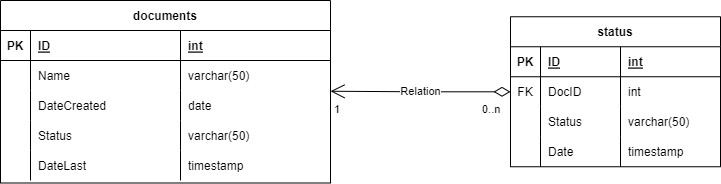

The diagram above was exported from draw.io. Its source (the exported page's mxGraphModel, read from the mxfile embedded in the PNG):
<mxGraphModel dx="1422" dy="705" grid="1" gridSize="10" guides="1" tooltips="1" connect="1" arrows="1" fold="1" page="1" pageScale="1" pageWidth="1100" pageHeight="850" background="none" math="0" shadow="0">
  <root>
    <mxCell id="0" />
    <mxCell id="1" parent="0" />
    <mxCell id="nD6AV80Tj2y8DAq-l1zg-2" value="Relation" style="endArrow=open;html=1;endSize=12;startArrow=diamondThin;startSize=14;startFill=0;edgeStyle=orthogonalEdgeStyle;rounded=0;entryX=1;entryY=0.5;entryDx=0;entryDy=0;" edge="1" parent="1" source="nD6AV80Tj2y8DAq-l1zg-59">
      <mxGeometry relative="1" as="geometry">
        <mxPoint x="520" y="290.75" as="sourcePoint" />
        <mxPoint x="400" y="290.75" as="targetPoint" />
      </mxGeometry>
    </mxCell>
    <mxCell id="nD6AV80Tj2y8DAq-l1zg-3" value="0..n" style="edgeLabel;resizable=0;html=1;align=left;verticalAlign=top;" connectable="0" vertex="1" parent="nD6AV80Tj2y8DAq-l1zg-2">
      <mxGeometry x="-1" relative="1" as="geometry">
        <mxPoint x="-30" y="5" as="offset" />
      </mxGeometry>
    </mxCell>
    <mxCell id="nD6AV80Tj2y8DAq-l1zg-4" value="1" style="edgeLabel;resizable=0;html=1;align=right;verticalAlign=top;" connectable="0" vertex="1" parent="nD6AV80Tj2y8DAq-l1zg-2">
      <mxGeometry x="1" relative="1" as="geometry">
        <mxPoint x="10" y="5" as="offset" />
      </mxGeometry>
    </mxCell>
    <mxCell id="nD6AV80Tj2y8DAq-l1zg-33" value="documents" style="shape=table;startSize=30;container=1;collapsible=1;childLayout=tableLayout;fixedRows=1;rowLines=0;fontStyle=1;align=center;resizeLast=1;" vertex="1" parent="1">
      <mxGeometry x="70" y="200" width="330" height="182.5" as="geometry">
        <mxRectangle x="40" y="10" width="60" height="30" as="alternateBounds" />
      </mxGeometry>
    </mxCell>
    <mxCell id="nD6AV80Tj2y8DAq-l1zg-34" value="" style="shape=tableRow;horizontal=0;startSize=0;swimlaneHead=0;swimlaneBody=0;fillColor=none;collapsible=0;dropTarget=0;points=[[0,0.5],[1,0.5]];portConstraint=eastwest;top=0;left=0;right=0;bottom=1;" vertex="1" parent="nD6AV80Tj2y8DAq-l1zg-33">
      <mxGeometry y="30" width="330" height="30" as="geometry" />
    </mxCell>
    <mxCell id="nD6AV80Tj2y8DAq-l1zg-35" value="PK" style="shape=partialRectangle;connectable=0;fillColor=none;top=0;left=0;bottom=0;right=0;fontStyle=1;overflow=hidden;" vertex="1" parent="nD6AV80Tj2y8DAq-l1zg-34">
      <mxGeometry width="30" height="30" as="geometry">
        <mxRectangle width="30" height="30" as="alternateBounds" />
      </mxGeometry>
    </mxCell>
    <mxCell id="nD6AV80Tj2y8DAq-l1zg-36" value="ID" style="shape=partialRectangle;connectable=0;fillColor=none;top=0;left=0;bottom=0;right=0;align=left;spacingLeft=6;fontStyle=5;overflow=hidden;" vertex="1" parent="nD6AV80Tj2y8DAq-l1zg-34">
      <mxGeometry x="30" width="150" height="30" as="geometry">
        <mxRectangle width="150" height="30" as="alternateBounds" />
      </mxGeometry>
    </mxCell>
    <mxCell id="nD6AV80Tj2y8DAq-l1zg-74" value="int" style="shape=partialRectangle;connectable=0;fillColor=none;top=0;left=0;bottom=0;right=0;align=left;spacingLeft=6;fontStyle=5;overflow=hidden;" vertex="1" parent="nD6AV80Tj2y8DAq-l1zg-34">
      <mxGeometry x="180" width="150" height="30" as="geometry">
        <mxRectangle width="150" height="30" as="alternateBounds" />
      </mxGeometry>
    </mxCell>
    <mxCell id="nD6AV80Tj2y8DAq-l1zg-37" value="" style="shape=tableRow;horizontal=0;startSize=0;swimlaneHead=0;swimlaneBody=0;fillColor=none;collapsible=0;dropTarget=0;points=[[0,0.5],[1,0.5]];portConstraint=eastwest;top=0;left=0;right=0;bottom=0;" vertex="1" parent="nD6AV80Tj2y8DAq-l1zg-33">
      <mxGeometry y="60" width="330" height="30" as="geometry" />
    </mxCell>
    <mxCell id="nD6AV80Tj2y8DAq-l1zg-38" value="" style="shape=partialRectangle;connectable=0;fillColor=none;top=0;left=0;bottom=0;right=0;editable=1;overflow=hidden;" vertex="1" parent="nD6AV80Tj2y8DAq-l1zg-37">
      <mxGeometry width="30" height="30" as="geometry">
        <mxRectangle width="30" height="30" as="alternateBounds" />
      </mxGeometry>
    </mxCell>
    <mxCell id="nD6AV80Tj2y8DAq-l1zg-39" value="Name" style="shape=partialRectangle;connectable=0;fillColor=none;top=0;left=0;bottom=0;right=0;align=left;spacingLeft=6;overflow=hidden;" vertex="1" parent="nD6AV80Tj2y8DAq-l1zg-37">
      <mxGeometry x="30" width="150" height="30" as="geometry">
        <mxRectangle width="150" height="30" as="alternateBounds" />
      </mxGeometry>
    </mxCell>
    <mxCell id="nD6AV80Tj2y8DAq-l1zg-75" value="varchar(50)" style="shape=partialRectangle;connectable=0;fillColor=none;top=0;left=0;bottom=0;right=0;align=left;spacingLeft=6;overflow=hidden;" vertex="1" parent="nD6AV80Tj2y8DAq-l1zg-37">
      <mxGeometry x="180" width="150" height="30" as="geometry">
        <mxRectangle width="150" height="30" as="alternateBounds" />
      </mxGeometry>
    </mxCell>
    <mxCell id="nD6AV80Tj2y8DAq-l1zg-40" value="" style="shape=tableRow;horizontal=0;startSize=0;swimlaneHead=0;swimlaneBody=0;fillColor=none;collapsible=0;dropTarget=0;points=[[0,0.5],[1,0.5]];portConstraint=eastwest;top=0;left=0;right=0;bottom=0;" vertex="1" parent="nD6AV80Tj2y8DAq-l1zg-33">
      <mxGeometry y="90" width="330" height="30" as="geometry" />
    </mxCell>
    <mxCell id="nD6AV80Tj2y8DAq-l1zg-41" value="" style="shape=partialRectangle;connectable=0;fillColor=none;top=0;left=0;bottom=0;right=0;editable=1;overflow=hidden;" vertex="1" parent="nD6AV80Tj2y8DAq-l1zg-40">
      <mxGeometry width="30" height="30" as="geometry">
        <mxRectangle width="30" height="30" as="alternateBounds" />
      </mxGeometry>
    </mxCell>
    <mxCell id="nD6AV80Tj2y8DAq-l1zg-42" value="DateCreated" style="shape=partialRectangle;connectable=0;fillColor=none;top=0;left=0;bottom=0;right=0;align=left;spacingLeft=6;overflow=hidden;" vertex="1" parent="nD6AV80Tj2y8DAq-l1zg-40">
      <mxGeometry x="30" width="150" height="30" as="geometry">
        <mxRectangle width="150" height="30" as="alternateBounds" />
      </mxGeometry>
    </mxCell>
    <mxCell id="nD6AV80Tj2y8DAq-l1zg-76" value="date" style="shape=partialRectangle;connectable=0;fillColor=none;top=0;left=0;bottom=0;right=0;align=left;spacingLeft=6;overflow=hidden;" vertex="1" parent="nD6AV80Tj2y8DAq-l1zg-40">
      <mxGeometry x="180" width="150" height="30" as="geometry">
        <mxRectangle width="150" height="30" as="alternateBounds" />
      </mxGeometry>
    </mxCell>
    <mxCell id="nD6AV80Tj2y8DAq-l1zg-43" value="" style="shape=tableRow;horizontal=0;startSize=0;swimlaneHead=0;swimlaneBody=0;fillColor=none;collapsible=0;dropTarget=0;points=[[0,0.5],[1,0.5]];portConstraint=eastwest;top=0;left=0;right=0;bottom=0;" vertex="1" parent="nD6AV80Tj2y8DAq-l1zg-33">
      <mxGeometry y="120" width="330" height="30" as="geometry" />
    </mxCell>
    <mxCell id="nD6AV80Tj2y8DAq-l1zg-44" value="" style="shape=partialRectangle;connectable=0;fillColor=none;top=0;left=0;bottom=0;right=0;editable=1;overflow=hidden;" vertex="1" parent="nD6AV80Tj2y8DAq-l1zg-43">
      <mxGeometry width="30" height="30" as="geometry">
        <mxRectangle width="30" height="30" as="alternateBounds" />
      </mxGeometry>
    </mxCell>
    <mxCell id="nD6AV80Tj2y8DAq-l1zg-45" value="Status" style="shape=partialRectangle;connectable=0;fillColor=none;top=0;left=0;bottom=0;right=0;align=left;spacingLeft=6;overflow=hidden;" vertex="1" parent="nD6AV80Tj2y8DAq-l1zg-43">
      <mxGeometry x="30" width="150" height="30" as="geometry">
        <mxRectangle width="150" height="30" as="alternateBounds" />
      </mxGeometry>
    </mxCell>
    <mxCell id="nD6AV80Tj2y8DAq-l1zg-77" value="varchar(50)" style="shape=partialRectangle;connectable=0;fillColor=none;top=0;left=0;bottom=0;right=0;align=left;spacingLeft=6;overflow=hidden;" vertex="1" parent="nD6AV80Tj2y8DAq-l1zg-43">
      <mxGeometry x="180" width="150" height="30" as="geometry">
        <mxRectangle width="150" height="30" as="alternateBounds" />
      </mxGeometry>
    </mxCell>
    <mxCell id="nD6AV80Tj2y8DAq-l1zg-82" style="shape=tableRow;horizontal=0;startSize=0;swimlaneHead=0;swimlaneBody=0;fillColor=none;collapsible=0;dropTarget=0;points=[[0,0.5],[1,0.5]];portConstraint=eastwest;top=0;left=0;right=0;bottom=0;" vertex="1" parent="nD6AV80Tj2y8DAq-l1zg-33">
      <mxGeometry y="150" width="330" height="30" as="geometry" />
    </mxCell>
    <mxCell id="nD6AV80Tj2y8DAq-l1zg-83" style="shape=partialRectangle;connectable=0;fillColor=none;top=0;left=0;bottom=0;right=0;editable=1;overflow=hidden;" vertex="1" parent="nD6AV80Tj2y8DAq-l1zg-82">
      <mxGeometry width="30" height="30" as="geometry">
        <mxRectangle width="30" height="30" as="alternateBounds" />
      </mxGeometry>
    </mxCell>
    <mxCell id="nD6AV80Tj2y8DAq-l1zg-84" value="DateLast" style="shape=partialRectangle;connectable=0;fillColor=none;top=0;left=0;bottom=0;right=0;align=left;spacingLeft=6;overflow=hidden;" vertex="1" parent="nD6AV80Tj2y8DAq-l1zg-82">
      <mxGeometry x="30" width="150" height="30" as="geometry">
        <mxRectangle width="150" height="30" as="alternateBounds" />
      </mxGeometry>
    </mxCell>
    <mxCell id="nD6AV80Tj2y8DAq-l1zg-85" value="timestamp" style="shape=partialRectangle;connectable=0;fillColor=none;top=0;left=0;bottom=0;right=0;align=left;spacingLeft=6;overflow=hidden;" vertex="1" parent="nD6AV80Tj2y8DAq-l1zg-82">
      <mxGeometry x="180" width="150" height="30" as="geometry">
        <mxRectangle width="150" height="30" as="alternateBounds" />
      </mxGeometry>
    </mxCell>
    <mxCell id="nD6AV80Tj2y8DAq-l1zg-59" value="status" style="shape=table;startSize=30;container=1;collapsible=1;childLayout=tableLayout;fixedRows=1;rowLines=0;fontStyle=1;align=center;resizeLast=1;" vertex="1" parent="1">
      <mxGeometry x="580" y="216.25" width="210" height="150" as="geometry">
        <mxRectangle x="40" y="10" width="60" height="30" as="alternateBounds" />
      </mxGeometry>
    </mxCell>
    <mxCell id="nD6AV80Tj2y8DAq-l1zg-60" value="" style="shape=tableRow;horizontal=0;startSize=0;swimlaneHead=0;swimlaneBody=0;fillColor=none;collapsible=0;dropTarget=0;points=[[0,0.5],[1,0.5]];portConstraint=eastwest;top=0;left=0;right=0;bottom=1;" vertex="1" parent="nD6AV80Tj2y8DAq-l1zg-59">
      <mxGeometry y="30" width="210" height="30" as="geometry" />
    </mxCell>
    <mxCell id="nD6AV80Tj2y8DAq-l1zg-61" value="PK" style="shape=partialRectangle;connectable=0;fillColor=none;top=0;left=0;bottom=0;right=0;fontStyle=1;overflow=hidden;" vertex="1" parent="nD6AV80Tj2y8DAq-l1zg-60">
      <mxGeometry width="30" height="30" as="geometry">
        <mxRectangle width="30" height="30" as="alternateBounds" />
      </mxGeometry>
    </mxCell>
    <mxCell id="nD6AV80Tj2y8DAq-l1zg-62" value="ID" style="shape=partialRectangle;connectable=0;fillColor=none;top=0;left=0;bottom=0;right=0;align=left;spacingLeft=6;fontStyle=5;overflow=hidden;" vertex="1" parent="nD6AV80Tj2y8DAq-l1zg-60">
      <mxGeometry x="30" width="80" height="30" as="geometry">
        <mxRectangle width="80" height="30" as="alternateBounds" />
      </mxGeometry>
    </mxCell>
    <mxCell id="nD6AV80Tj2y8DAq-l1zg-89" value="int" style="shape=partialRectangle;connectable=0;fillColor=none;top=0;left=0;bottom=0;right=0;align=left;spacingLeft=6;fontStyle=5;overflow=hidden;" vertex="1" parent="nD6AV80Tj2y8DAq-l1zg-60">
      <mxGeometry x="110" width="100" height="30" as="geometry">
        <mxRectangle width="100" height="30" as="alternateBounds" />
      </mxGeometry>
    </mxCell>
    <mxCell id="nD6AV80Tj2y8DAq-l1zg-63" value="" style="shape=tableRow;horizontal=0;startSize=0;swimlaneHead=0;swimlaneBody=0;fillColor=none;collapsible=0;dropTarget=0;points=[[0,0.5],[1,0.5]];portConstraint=eastwest;top=0;left=0;right=0;bottom=0;" vertex="1" parent="nD6AV80Tj2y8DAq-l1zg-59">
      <mxGeometry y="60" width="210" height="30" as="geometry" />
    </mxCell>
    <mxCell id="nD6AV80Tj2y8DAq-l1zg-64" value="FK" style="shape=partialRectangle;connectable=0;fillColor=none;top=0;left=0;bottom=0;right=0;editable=1;overflow=hidden;" vertex="1" parent="nD6AV80Tj2y8DAq-l1zg-63">
      <mxGeometry width="30" height="30" as="geometry">
        <mxRectangle width="30" height="30" as="alternateBounds" />
      </mxGeometry>
    </mxCell>
    <mxCell id="nD6AV80Tj2y8DAq-l1zg-65" value="DocID" style="shape=partialRectangle;connectable=0;fillColor=none;top=0;left=0;bottom=0;right=0;align=left;spacingLeft=6;overflow=hidden;" vertex="1" parent="nD6AV80Tj2y8DAq-l1zg-63">
      <mxGeometry x="30" width="80" height="30" as="geometry">
        <mxRectangle width="80" height="30" as="alternateBounds" />
      </mxGeometry>
    </mxCell>
    <mxCell id="nD6AV80Tj2y8DAq-l1zg-90" value="int" style="shape=partialRectangle;connectable=0;fillColor=none;top=0;left=0;bottom=0;right=0;align=left;spacingLeft=6;overflow=hidden;" vertex="1" parent="nD6AV80Tj2y8DAq-l1zg-63">
      <mxGeometry x="110" width="100" height="30" as="geometry">
        <mxRectangle width="100" height="30" as="alternateBounds" />
      </mxGeometry>
    </mxCell>
    <mxCell id="nD6AV80Tj2y8DAq-l1zg-66" value="" style="shape=tableRow;horizontal=0;startSize=0;swimlaneHead=0;swimlaneBody=0;fillColor=none;collapsible=0;dropTarget=0;points=[[0,0.5],[1,0.5]];portConstraint=eastwest;top=0;left=0;right=0;bottom=0;" vertex="1" parent="nD6AV80Tj2y8DAq-l1zg-59">
      <mxGeometry y="90" width="210" height="30" as="geometry" />
    </mxCell>
    <mxCell id="nD6AV80Tj2y8DAq-l1zg-67" value="" style="shape=partialRectangle;connectable=0;fillColor=none;top=0;left=0;bottom=0;right=0;editable=1;overflow=hidden;" vertex="1" parent="nD6AV80Tj2y8DAq-l1zg-66">
      <mxGeometry width="30" height="30" as="geometry">
        <mxRectangle width="30" height="30" as="alternateBounds" />
      </mxGeometry>
    </mxCell>
    <mxCell id="nD6AV80Tj2y8DAq-l1zg-68" value="Status" style="shape=partialRectangle;connectable=0;fillColor=none;top=0;left=0;bottom=0;right=0;align=left;spacingLeft=6;overflow=hidden;" vertex="1" parent="nD6AV80Tj2y8DAq-l1zg-66">
      <mxGeometry x="30" width="80" height="30" as="geometry">
        <mxRectangle width="80" height="30" as="alternateBounds" />
      </mxGeometry>
    </mxCell>
    <mxCell id="nD6AV80Tj2y8DAq-l1zg-91" value="varchar(50)" style="shape=partialRectangle;connectable=0;fillColor=none;top=0;left=0;bottom=0;right=0;align=left;spacingLeft=6;overflow=hidden;" vertex="1" parent="nD6AV80Tj2y8DAq-l1zg-66">
      <mxGeometry x="110" width="100" height="30" as="geometry">
        <mxRectangle width="100" height="30" as="alternateBounds" />
      </mxGeometry>
    </mxCell>
    <mxCell id="nD6AV80Tj2y8DAq-l1zg-69" value="" style="shape=tableRow;horizontal=0;startSize=0;swimlaneHead=0;swimlaneBody=0;fillColor=none;collapsible=0;dropTarget=0;points=[[0,0.5],[1,0.5]];portConstraint=eastwest;top=0;left=0;right=0;bottom=0;" vertex="1" parent="nD6AV80Tj2y8DAq-l1zg-59">
      <mxGeometry y="120" width="210" height="30" as="geometry" />
    </mxCell>
    <mxCell id="nD6AV80Tj2y8DAq-l1zg-70" value="" style="shape=partialRectangle;connectable=0;fillColor=none;top=0;left=0;bottom=0;right=0;editable=1;overflow=hidden;" vertex="1" parent="nD6AV80Tj2y8DAq-l1zg-69">
      <mxGeometry width="30" height="30" as="geometry">
        <mxRectangle width="30" height="30" as="alternateBounds" />
      </mxGeometry>
    </mxCell>
    <mxCell id="nD6AV80Tj2y8DAq-l1zg-71" value="Date" style="shape=partialRectangle;connectable=0;fillColor=none;top=0;left=0;bottom=0;right=0;align=left;spacingLeft=6;overflow=hidden;" vertex="1" parent="nD6AV80Tj2y8DAq-l1zg-69">
      <mxGeometry x="30" width="80" height="30" as="geometry">
        <mxRectangle width="80" height="30" as="alternateBounds" />
      </mxGeometry>
    </mxCell>
    <mxCell id="nD6AV80Tj2y8DAq-l1zg-92" value="timestamp" style="shape=partialRectangle;connectable=0;fillColor=none;top=0;left=0;bottom=0;right=0;align=left;spacingLeft=6;overflow=hidden;" vertex="1" parent="nD6AV80Tj2y8DAq-l1zg-69">
      <mxGeometry x="110" width="100" height="30" as="geometry">
        <mxRectangle width="100" height="30" as="alternateBounds" />
      </mxGeometry>
    </mxCell>
  </root>
</mxGraphModel>